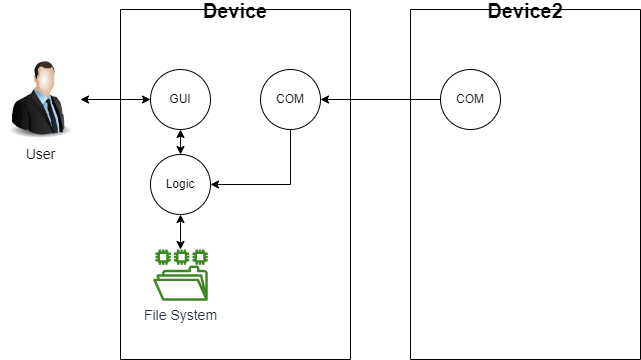

The diagram above was exported from draw.io. Its source (the exported page's mxGraphModel, read from the mxfile embedded in the PNG):
<mxGraphModel dx="594" dy="1596" grid="1" gridSize="10" guides="1" tooltips="1" connect="1" arrows="1" fold="1" page="1" pageScale="1" pageWidth="850" pageHeight="1100" math="0" shadow="0">
  <root>
    <mxCell id="0" />
    <mxCell id="1" parent="0" />
    <mxCell id="OxnLg_dTvmKwSSNY-4OX-81" value="Device" style="swimlane;startSize=0;fontSize=20;" vertex="1" parent="1">
      <mxGeometry x="230" y="310" width="230" height="350" as="geometry" />
    </mxCell>
    <mxCell id="OxnLg_dTvmKwSSNY-4OX-82" value="GUI" style="ellipse;whiteSpace=wrap;html=1;" vertex="1" parent="OxnLg_dTvmKwSSNY-4OX-81">
      <mxGeometry x="30" y="60" width="60" height="60" as="geometry" />
    </mxCell>
    <mxCell id="OxnLg_dTvmKwSSNY-4OX-83" value="Logic" style="ellipse;whiteSpace=wrap;html=1;" vertex="1" parent="OxnLg_dTvmKwSSNY-4OX-81">
      <mxGeometry x="30" y="145" width="60" height="60" as="geometry" />
    </mxCell>
    <mxCell id="OxnLg_dTvmKwSSNY-4OX-84" value="File System" style="sketch=0;outlineConnect=0;fontColor=#232F3E;gradientColor=none;fillColor=#3F8624;strokeColor=none;dashed=0;verticalLabelPosition=bottom;verticalAlign=top;align=center;html=1;fontSize=14;fontStyle=0;aspect=fixed;pointerEvents=1;shape=mxgraph.aws4.file_system;" vertex="1" parent="OxnLg_dTvmKwSSNY-4OX-81">
      <mxGeometry x="32.67" y="240" width="54.66" height="51.16" as="geometry" />
    </mxCell>
    <mxCell id="OxnLg_dTvmKwSSNY-4OX-85" value="" style="endArrow=classic;startArrow=classic;html=1;rounded=0;entryX=0.5;entryY=1;entryDx=0;entryDy=0;exitX=0.5;exitY=0;exitDx=0;exitDy=0;" edge="1" parent="OxnLg_dTvmKwSSNY-4OX-81" source="OxnLg_dTvmKwSSNY-4OX-83" target="OxnLg_dTvmKwSSNY-4OX-82">
      <mxGeometry width="50" height="50" relative="1" as="geometry">
        <mxPoint x="20" y="170" as="sourcePoint" />
        <mxPoint x="70" y="120" as="targetPoint" />
      </mxGeometry>
    </mxCell>
    <mxCell id="OxnLg_dTvmKwSSNY-4OX-86" value="" style="endArrow=classic;startArrow=classic;html=1;rounded=0;entryX=0.5;entryY=1;entryDx=0;entryDy=0;" edge="1" parent="OxnLg_dTvmKwSSNY-4OX-81" source="OxnLg_dTvmKwSSNY-4OX-84" target="OxnLg_dTvmKwSSNY-4OX-83">
      <mxGeometry width="50" height="50" relative="1" as="geometry">
        <mxPoint x="10" y="260" as="sourcePoint" />
        <mxPoint x="60" y="210" as="targetPoint" />
      </mxGeometry>
    </mxCell>
    <mxCell id="OxnLg_dTvmKwSSNY-4OX-87" style="edgeStyle=orthogonalEdgeStyle;rounded=0;orthogonalLoop=1;jettySize=auto;html=1;exitX=0.5;exitY=1;exitDx=0;exitDy=0;entryX=1;entryY=0.5;entryDx=0;entryDy=0;" edge="1" parent="OxnLg_dTvmKwSSNY-4OX-81" source="OxnLg_dTvmKwSSNY-4OX-88" target="OxnLg_dTvmKwSSNY-4OX-83">
      <mxGeometry relative="1" as="geometry" />
    </mxCell>
    <mxCell id="OxnLg_dTvmKwSSNY-4OX-88" value="COM" style="ellipse;whiteSpace=wrap;html=1;" vertex="1" parent="OxnLg_dTvmKwSSNY-4OX-81">
      <mxGeometry x="140" y="60" width="60" height="60" as="geometry" />
    </mxCell>
    <mxCell id="OxnLg_dTvmKwSSNY-4OX-89" value="User" style="image;html=1;image=img/lib/clip_art/people/Suit_Man_128x128.png;fontSize=14;" vertex="1" parent="1">
      <mxGeometry x="110" y="360" width="80" height="80" as="geometry" />
    </mxCell>
    <mxCell id="OxnLg_dTvmKwSSNY-4OX-90" value="" style="endArrow=classic;startArrow=classic;html=1;rounded=0;entryX=0;entryY=0.5;entryDx=0;entryDy=0;exitX=1;exitY=0.5;exitDx=0;exitDy=0;" edge="1" parent="1" source="OxnLg_dTvmKwSSNY-4OX-89" target="OxnLg_dTvmKwSSNY-4OX-82">
      <mxGeometry width="50" height="50" relative="1" as="geometry">
        <mxPoint x="180" y="420" as="sourcePoint" />
        <mxPoint x="230" y="370" as="targetPoint" />
      </mxGeometry>
    </mxCell>
    <mxCell id="OxnLg_dTvmKwSSNY-4OX-91" value="Device2" style="swimlane;startSize=0;fontSize=20;" vertex="1" parent="1">
      <mxGeometry x="520" y="310" width="230" height="350" as="geometry" />
    </mxCell>
    <mxCell id="OxnLg_dTvmKwSSNY-4OX-92" value="COM" style="ellipse;whiteSpace=wrap;html=1;" vertex="1" parent="OxnLg_dTvmKwSSNY-4OX-91">
      <mxGeometry x="30" y="60" width="60" height="60" as="geometry" />
    </mxCell>
    <mxCell id="OxnLg_dTvmKwSSNY-4OX-94" value="" style="endArrow=classic;html=1;rounded=0;entryX=1;entryY=0.5;entryDx=0;entryDy=0;exitX=0;exitY=0.5;exitDx=0;exitDy=0;" edge="1" parent="1" source="OxnLg_dTvmKwSSNY-4OX-92" target="OxnLg_dTvmKwSSNY-4OX-88">
      <mxGeometry width="50" height="50" relative="1" as="geometry">
        <mxPoint x="460" y="410" as="sourcePoint" />
        <mxPoint x="510" y="360" as="targetPoint" />
      </mxGeometry>
    </mxCell>
  </root>
</mxGraphModel>